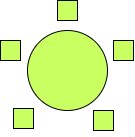

The diagram above was exported from draw.io. Its source (the exported page's mxGraphModel, read from the mxfile embedded in the PNG):
<mxGraphModel dx="500" dy="554" grid="1" gridSize="10" guides="1" tooltips="1" connect="1" arrows="1" fold="1" page="1" pageScale="1" pageWidth="850" pageHeight="1100" math="0" shadow="0">
  <root>
    <mxCell id="0" />
    <mxCell id="1" parent="0" />
    <mxCell id="2" value="" style="ellipse;whiteSpace=wrap;html=1;aspect=fixed;strokeColor=#000000;fillColor=#CAFF61;" vertex="1" parent="1">
      <mxGeometry x="145" y="740" width="80" height="80" as="geometry" />
    </mxCell>
    <mxCell id="3" value="" style="whiteSpace=wrap;html=1;aspect=fixed;fillColor=#CAFF61;" vertex="1" parent="1">
      <mxGeometry x="131" y="818" width="20" height="20" as="geometry" />
    </mxCell>
    <mxCell id="4" value="" style="whiteSpace=wrap;html=1;aspect=fixed;fillColor=#CAFF61;" vertex="1" parent="1">
      <mxGeometry x="118" y="750" width="20" height="20" as="geometry" />
    </mxCell>
    <mxCell id="5" value="" style="whiteSpace=wrap;html=1;aspect=fixed;fillColor=#CAFF61;" vertex="1" parent="1">
      <mxGeometry x="211" y="820" width="20" height="20" as="geometry" />
    </mxCell>
    <mxCell id="6" value="" style="whiteSpace=wrap;html=1;aspect=fixed;fillColor=#CAFF61;" vertex="1" parent="1">
      <mxGeometry x="231" y="750" width="20" height="20" as="geometry" />
    </mxCell>
    <mxCell id="7" value="" style="whiteSpace=wrap;html=1;aspect=fixed;fillColor=#CAFF61;" vertex="1" parent="1">
      <mxGeometry x="175" y="710" width="20" height="20" as="geometry" />
    </mxCell>
    <mxCell id="8" style="edgeStyle=orthogonalEdgeStyle;rounded=0;orthogonalLoop=1;jettySize=auto;html=1;exitX=0.5;exitY=1;exitDx=0;exitDy=0;" edge="1" source="3" target="3" parent="1">
      <mxGeometry relative="1" as="geometry" />
    </mxCell>
  </root>
</mxGraphModel>